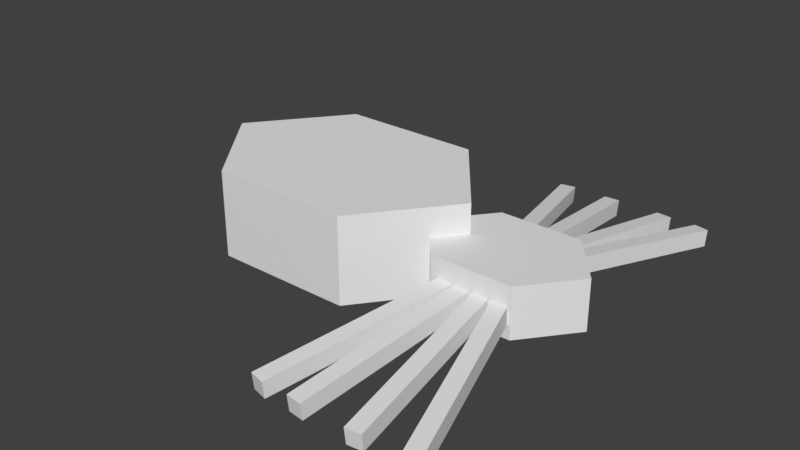 # Source: spider.blend  (saved by Blender 2.79.0; exported with 4.5.12 LTS)
import bpy
from mathutils import Matrix  # noqa: F401  (used for matrix-valued properties, if any)

bpy.ops.wm.read_factory_settings(use_empty=True)
scene = bpy.context.scene
scene.name = 'Scene'

# ---- collections
col_collection_1 = bpy.data.collections.new('Collection 1'); scene.collection.children.link(col_collection_1)

# ---- world
world_world = bpy.data.worlds.new('World'); scene.world = world_world
world_world.color = (0.05088, 0.05088, 0.05088)
world_world.use_sun_shadow = False
world_world.sun_shadow_jitter_overblur = 0.0
world_world.cycles.sampling_method = 'MANUAL'

# ---- meshes
me_cylinder_001 = bpy.data.meshes.new('Cylinder.001')
me_cylinder_001.from_pydata([(0.0, 1.0, -1.0), (0.0, 1.0, 1.0), (0.866, 0.5, -1.0), (0.866, 0.5, 1.0), (0.866, -0.5, -1.0), (0.866, -0.5, 1.0), (-8.742e-08, -1.0, -1.0), (-8.742e-08, -1.0, 1.0), (-0.866, -0.5, -1.0), (-0.866, -0.5, 1.0), (-0.866, 0.5, -1.0), (-0.866, 0.5, 1.0)], [], [(0, 1, 3, 2), (2, 3, 5, 4), (4, 5, 7, 6), (6, 7, 9, 8), (3, 1, 11, 9, 7, 5), (8, 9, 11, 10), (10, 11, 1, 0), (0, 2, 4, 6, 8, 10)])
me_cylinder_001.use_remesh_preserve_volume = False
me_cylinder_001.use_remesh_preserve_attributes = False
me_cylinder_001.use_mirror_vertex_groups = False
me_cylinder_001.update()
me_cube_001 = bpy.data.meshes.new('Cube.001')
me_cube_001.from_pydata([(-1.012, -0.5, -0.5), (-1.012, -0.5, 0.5), (-1.012, 0.5, -0.5), (-1.012, 0.5, 0.5), (-0.01213, -0.5, -0.5), (-0.01213, -0.5, 0.5), (-0.01213, 0.5, -0.5), (-0.01213, 0.5, 0.5)], [], [(0, 1, 3, 2), (2, 3, 7, 6), (6, 7, 5, 4), (4, 5, 1, 0), (2, 6, 4, 0), (7, 3, 1, 5)])
me_cube_001.use_remesh_preserve_volume = False
me_cube_001.use_remesh_preserve_attributes = False
me_cube_001.use_mirror_vertex_groups = False
me_cube_001.update()
me_cylinder = bpy.data.meshes.new('Cylinder')
me_cylinder.from_pydata([(0.0, 1.0, -1.0), (0.0, 1.0, 1.0), (0.866, 0.5, -1.0), (0.866, 0.5, 1.0), (0.866, -0.5, -1.0), (0.866, -0.5, 1.0), (-8.742e-08, -1.0, -1.0), (-8.742e-08, -1.0, 1.0), (-0.866, -0.5, -1.0), (-0.866, -0.5, 1.0), (-0.866, 0.5, -1.0), (-0.866, 0.5, 1.0)], [], [(0, 1, 3, 2), (2, 3, 5, 4), (4, 5, 7, 6), (6, 7, 9, 8), (3, 1, 11, 9, 7, 5), (8, 9, 11, 10), (10, 11, 1, 0), (0, 2, 4, 6, 8, 10)])
me_cylinder.use_remesh_preserve_volume = False
me_cylinder.use_remesh_preserve_attributes = False
me_cylinder.use_mirror_vertex_groups = False
me_cylinder.update()

# ---- objects
ob_spider = bpy.data.objects.new('Spider', None)
ob_cephalothorax = bpy.data.objects.new('Cephalothorax', me_cylinder_001)
ob_leg_8 = bpy.data.objects.new('Leg 8', me_cube_001)
ob_leg_7 = bpy.data.objects.new('Leg 7', me_cube_001)
ob_leg_6 = bpy.data.objects.new('Leg 6', me_cube_001)
ob_leg_5 = bpy.data.objects.new('Leg 5', me_cube_001)
ob_leg_4 = bpy.data.objects.new('Leg 4', me_cube_001)
ob_leg_3 = bpy.data.objects.new('Leg 3', me_cube_001)
ob_leg_2 = bpy.data.objects.new('Leg 2', me_cube_001)
ob_leg_1 = bpy.data.objects.new('Leg 1', me_cube_001)
ob_abdomen = bpy.data.objects.new('Abdomen', me_cylinder)

# ---- transforms, parenting, visibility, modifiers, constraints
ob_spider.location = (0.0, 0.0, 0.0)
ob_spider.rotation_euler = (0.0, 0.0, 4.712)
ob_spider.empty_image_offset = (0.0, 0.0)
ob_spider.lineart.crease_threshold = 0.0
ob_cephalothorax.parent = ob_spider
ob_cephalothorax.location = (0.0, 0.1766, 0.06579)
ob_cephalothorax.scale = (0.09557, 0.1323, 0.04043)
ob_cephalothorax.lineart.crease_threshold = 0.0
ob_leg_8.parent = ob_cephalothorax
ob_leg_8.matrix_parent_inverse = Matrix(((10.46, 0.0, 0.0, -0.0), (0.0, 7.557, 0.0, -1.334), (0.0, 0.0, 24.73, -1.627), (0.0, 0.0, 0.0, 1.0)))
ob_leg_8.location = (0.07267, 0.1368, 0.0624)
ob_leg_8.rotation_euler = (-0.02944, 0.1199, -0.2413)
ob_leg_8.scale = (-0.2976, -0.02489, 0.02672)
ob_leg_8.lineart.crease_threshold = 0.0
ob_leg_7.parent = ob_cephalothorax
ob_leg_7.matrix_parent_inverse = Matrix(((10.46, 0.0, 0.0, -0.0), (0.0, 7.557, 0.0, -1.334), (0.0, 0.0, 24.73, -1.627), (0.0, 0.0, 0.0, 1.0)))
ob_leg_7.location = (0.07267, 0.1644, 0.0624)
ob_leg_7.rotation_euler = (-0.01404, 0.1227, -0.1143)
ob_leg_7.scale = (-0.294, -0.02509, 0.02672)
ob_leg_7.lineart.crease_threshold = 0.0
ob_leg_6.parent = ob_cephalothorax
ob_leg_6.matrix_parent_inverse = Matrix(((10.46, 0.0, 0.0, -0.0), (0.0, 7.557, 0.0, -1.334), (0.0, 0.0, 24.73, -1.627), (0.0, 0.0, 0.0, 1.0)))
ob_leg_6.location = (0.07267, 0.193, 0.0624)
ob_leg_6.rotation_euler = (0.01336, 0.1227, 0.1087)
ob_leg_6.scale = (-0.2939, -0.02509, 0.02672)
ob_leg_6.lineart.crease_threshold = 0.0
ob_leg_5.parent = ob_cephalothorax
ob_leg_5.matrix_parent_inverse = Matrix(((10.46, 0.0, 0.0, -0.0), (0.0, 7.557, 0.0, -1.334), (0.0, 0.0, 24.73, -1.627), (0.0, 0.0, 0.0, 1.0)))
ob_leg_5.location = (0.07267, 0.2216, 0.0624)
ob_leg_5.rotation_euler = (0.03449, 0.1186, 0.2838)
ob_leg_5.scale = (-0.2994, -0.02479, 0.02672)
ob_leg_5.lineart.crease_threshold = 0.0
ob_leg_4.parent = ob_cephalothorax
ob_leg_4.matrix_parent_inverse = Matrix(((10.46, 0.0, 0.0, -0.0), (0.0, 7.557, 0.0, -1.334), (0.0, 0.0, 24.73, -1.627), (0.0, 0.0, 0.0, 1.0)))
ob_leg_4.location = (-0.07297, 0.1363, 0.0624)
ob_leg_4.rotation_euler = (-0.04316, -0.148, 0.2849)
ob_leg_4.scale = (0.2994, 0.02479, 0.02672)
ob_leg_4.lineart.crease_threshold = 0.0
ob_leg_3.parent = ob_cephalothorax
ob_leg_3.matrix_parent_inverse = Matrix(((10.46, 0.0, 0.0, -0.0), (0.0, 7.557, 0.0, -1.334), (0.0, 0.0, 24.73, -1.627), (0.0, 0.0, 0.0, 1.0)))
ob_leg_3.location = (-0.07297, 0.1649, 0.0624)
ob_leg_3.rotation_euler = (-0.01672, -0.1532, 0.1092)
ob_leg_3.scale = (0.2939, 0.02509, 0.02672)
ob_leg_3.lineart.crease_threshold = 0.0
ob_leg_2.parent = ob_cephalothorax
ob_leg_2.matrix_parent_inverse = Matrix(((10.46, 0.0, 0.0, -0.0), (0.0, 7.557, 0.0, -1.334), (0.0, 0.0, 24.73, -1.627), (0.0, 0.0, 0.0, 1.0)))
ob_leg_2.location = (-0.07297, 0.1935, 0.0624)
ob_leg_2.rotation_euler = (0.01758, -0.1531, -0.1148)
ob_leg_2.scale = (0.294, 0.02509, 0.02672)
ob_leg_2.lineart.crease_threshold = 0.0
ob_leg_1.parent = ob_cephalothorax
ob_leg_1.matrix_parent_inverse = Matrix(((10.46, 0.0, 0.0, -0.0), (0.0, 7.557, 0.0, -1.334), (0.0, 0.0, 24.73, -1.627), (0.0, 0.0, 0.0, 1.0)))
ob_leg_1.location = (-0.07297, 0.2211, 0.0624)
ob_leg_1.rotation_euler = (0.03684, -0.1497, -0.2423)
ob_leg_1.scale = (0.2976, 0.02489, 0.02672)
ob_leg_1.lineart.crease_threshold = 0.0
ob_abdomen.parent = ob_spider
ob_abdomen.location = (0.0, -0.1127, 0.08366)
ob_abdomen.scale = (0.1691, 0.2279, 0.06984)
ob_abdomen.lineart.crease_threshold = 0.0

# ---- collection membership
col_collection_1.objects.link(ob_spider)
col_collection_1.objects.link(ob_cephalothorax)
col_collection_1.objects.link(ob_leg_8)
col_collection_1.objects.link(ob_leg_7)
col_collection_1.objects.link(ob_leg_6)
col_collection_1.objects.link(ob_leg_5)
col_collection_1.objects.link(ob_leg_4)
col_collection_1.objects.link(ob_leg_3)
col_collection_1.objects.link(ob_leg_2)
col_collection_1.objects.link(ob_leg_1)
col_collection_1.objects.link(ob_abdomen)

# ---- scene / render settings (as saved in the file)
scene.frame_start = 1; scene.frame_end = 250; scene.frame_set(1)
scene.render.engine = 'BLENDER_EEVEE_NEXT'
scene.render.resolution_percentage = 50
scene.render.dither_intensity = 0.0
scene.cycles.use_denoising = False
scene.cycles.samples = 128
scene.cycles.sampling_pattern = 'TABULATED_SOBOL'
scene.cycles.use_adaptive_sampling = False
scene.cycles.use_light_tree = False
scene.cycles.blur_glossy = 0.0
scene.cycles.sample_clamp_indirect = 0.0
scene.view_settings.view_transform = 'Standard'
bpy.context.view_layer.update()

# ---- added for rendering (the .blend has no active camera and no usable light): camera, sun
cam_auto = bpy.data.cameras.new('AutoCamera')
cam_auto.lens = 50.0
cam_auto.sensor_width = 36.0
cam_auto.clip_end = 1000.0
ob_auto_camera = bpy.data.objects.new('AutoCamera', cam_auto)
scene.collection.objects.link(ob_auto_camera)
ob_auto_camera.location = (0.913813, -1.11055, 0.818733)
ob_auto_camera.rotation_euler = (1.09748, -7.21219e-08, 0.694738)
scene.camera = ob_auto_camera
light_auto_sun = bpy.data.lights.new('AutoSun', 'SUN')
light_auto_sun.energy = 3.0
light_auto_sun.angle = 0.0523599
ob_auto_sun = bpy.data.objects.new('AutoSun', light_auto_sun)
scene.collection.objects.link(ob_auto_sun)
ob_auto_sun.rotation_euler = (0.872665, 0.174533, 0.523599)
bpy.context.view_layer.update()
